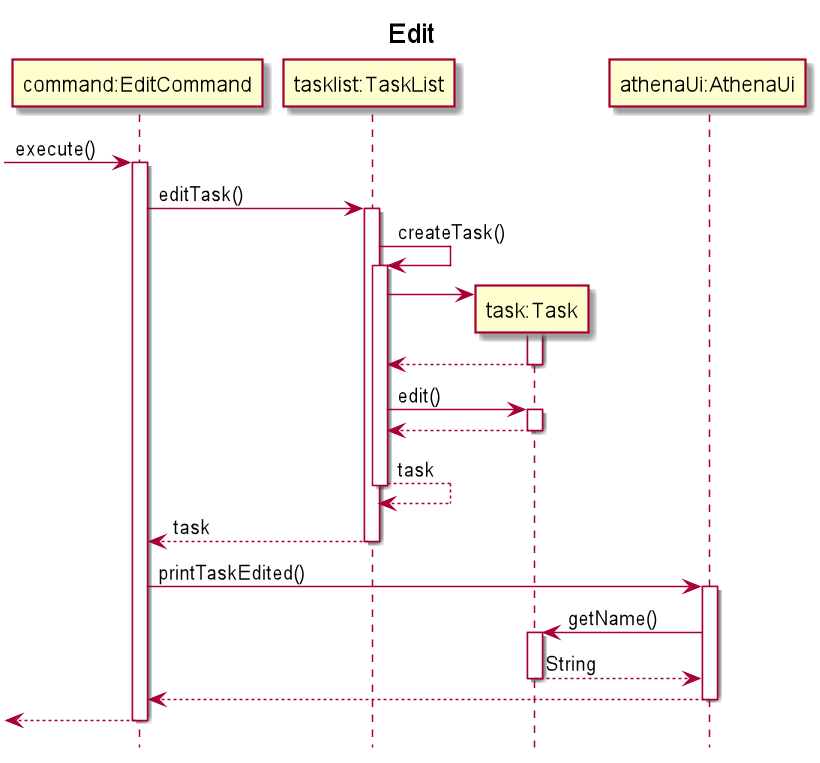

The diagram above was rendered by PlantUML. Its source (embedded in the PNG):
@startuml
hide footbox
title Edit

participant "command:EditCommand" as EditCommand
participant "tasklist:TaskList" as TaskList
participant "task:Task" as Task
participant "athenaUi:AthenaUi" as AthenaUI

->EditCommand++: execute()
EditCommand->TaskList++: editTask()
TaskList->TaskList++: createTask()
TaskList->Task**:
activate Task
Task-->TaskList--
TaskList->Task++: edit()
Task-->TaskList--:
return task
TaskList-->EditCommand--:task
EditCommand->AthenaUI++: printTaskEdited()
AthenaUI->Task++:getName()
return String
AthenaUI-->EditCommand--:
<--EditCommand--

@enduml